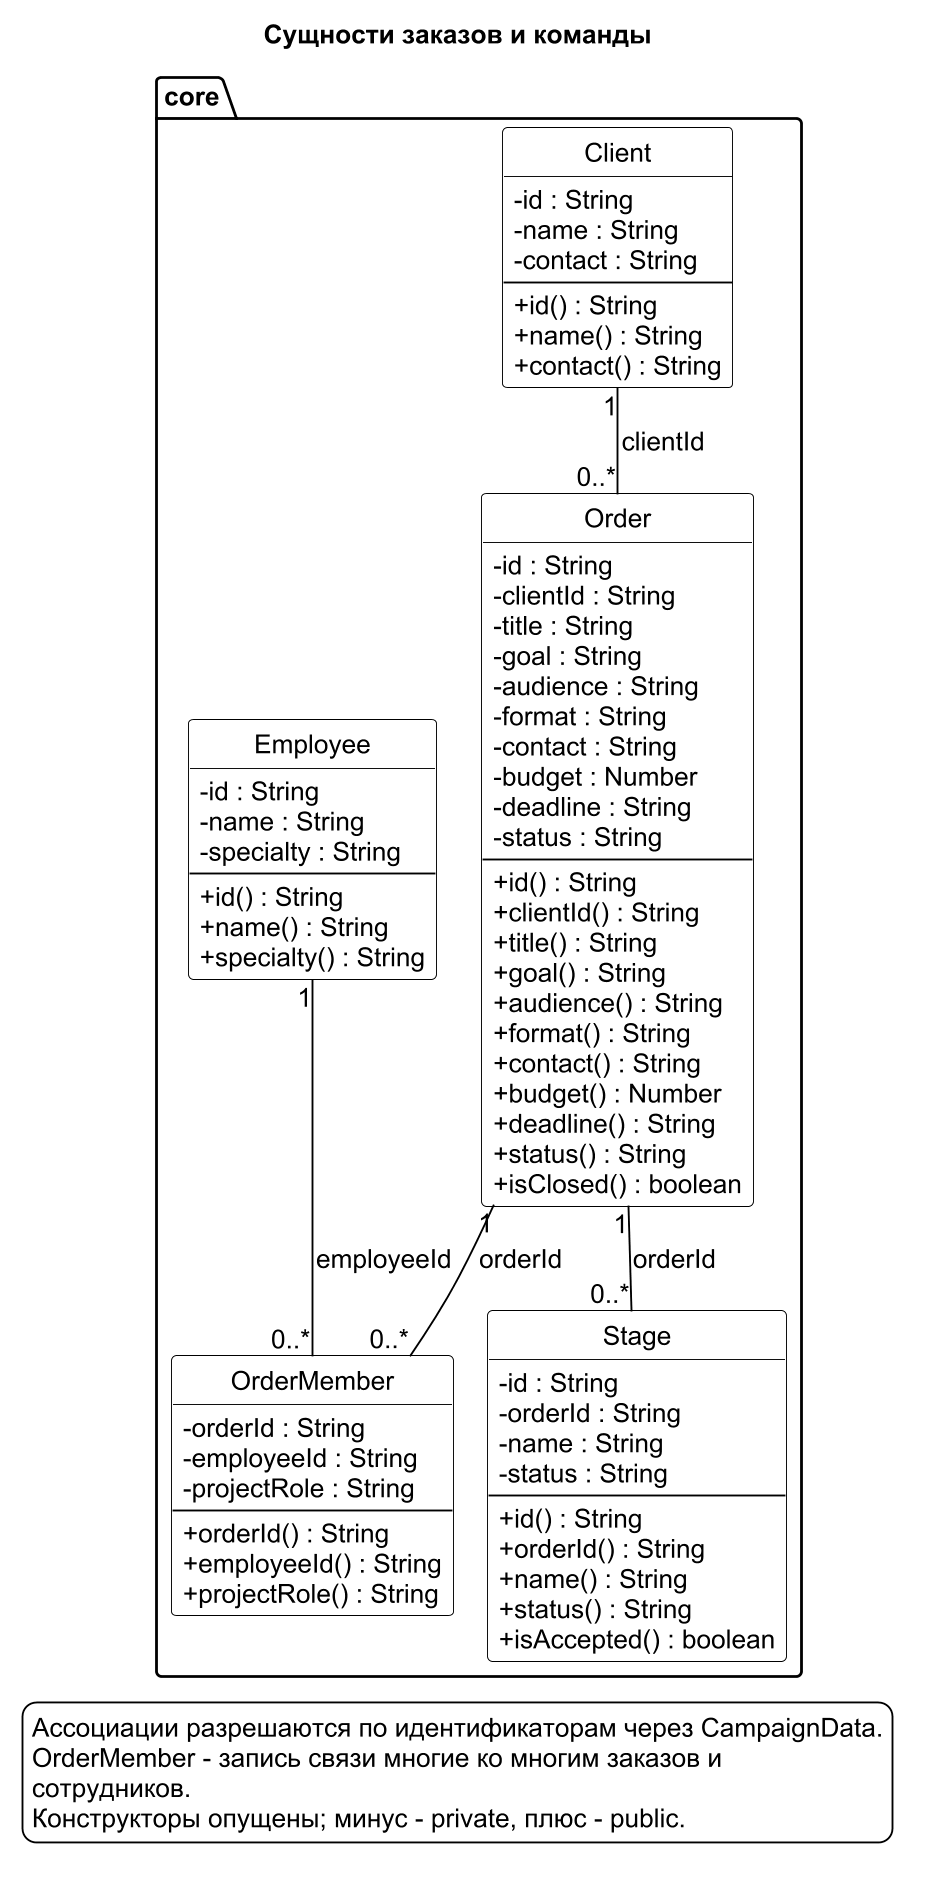

The diagram above was rendered by PlantUML. Its source (embedded in the PNG):
@startuml classes-02
!pragma layout smetana
skinparam monochrome true
skinparam shadowing false
skinparam dpi 180
skinparam defaultFontName "Arial"
skinparam defaultFontSize 14
skinparam classAttributeIconSize 0
skinparam classBackgroundColor white
skinparam packageBackgroundColor white
skinparam legendBackgroundColor white
skinparam classBorderColor black
skinparam ArrowColor black
skinparam NoteBackgroundColor white
skinparam NoteBorderColor black
skinparam nodesep 36
skinparam ranksep 45
hide circle
title Сущности заказов и команды
package "core" {
class "Client" as Client {
- id : String
- name : String
- contact : String
--
+ id() : String
+ name() : String
+ contact() : String
}
class "Order" as Order {
- id : String
- clientId : String
- title : String
- goal : String
- audience : String
- format : String
- contact : String
- budget : Number
- deadline : String
- status : String
--
+ id() : String
+ clientId() : String
+ title() : String
+ goal() : String
+ audience() : String
+ format() : String
+ contact() : String
+ budget() : Number
+ deadline() : String
+ status() : String
+ isClosed() : boolean
}
class "Employee" as Employee {
- id : String
- name : String
- specialty : String
--
+ id() : String
+ name() : String
+ specialty() : String
}
class "OrderMember" as OrderMember {
- orderId : String
- employeeId : String
- projectRole : String
--
+ orderId() : String
+ employeeId() : String
+ projectRole() : String
}
class "Stage" as Stage {
- id : String
- orderId : String
- name : String
- status : String
--
+ id() : String
+ orderId() : String
+ name() : String
+ status() : String
+ isAccepted() : boolean
}


}

Client "1" -- "0..*" Order : clientId
Order "1" -- "0..*" Stage : orderId
Order "1" -- "0..*" OrderMember : orderId
Employee "1" -- "0..*" OrderMember : employeeId
legend bottom
Ассоциации разрешаются по идентификаторам через CampaignData.
OrderMember - запись связи многие ко многим заказов и
сотрудников.
Конструкторы опущены; минус - private, плюс - public.
endlegend
@enduml